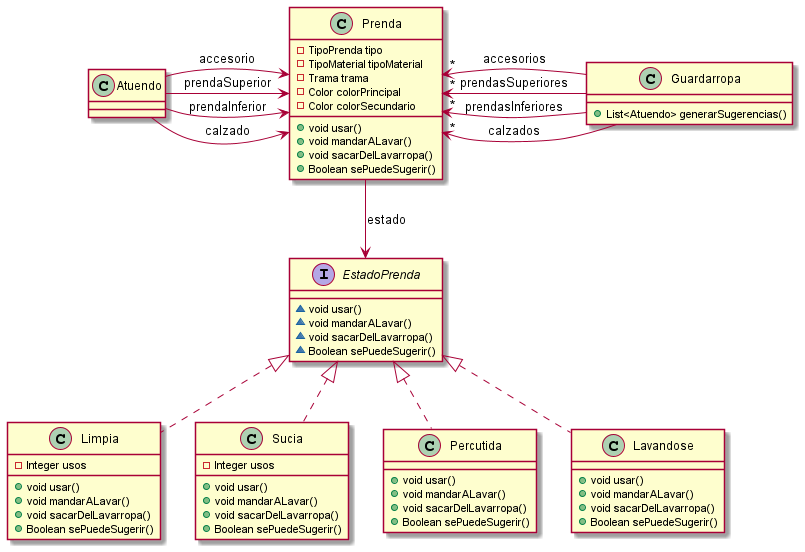

The diagram above was rendered by PlantUML. Its source (embedded in the PNG):
@startuml
class Atuendo {
}

class Guardarropa {
+ List<Atuendo> generarSugerencias()
}

interface EstadoPrenda {
~ void usar()
~ void mandarALavar()
~ void sacarDelLavarropa()
~ Boolean sePuedeSugerir()
}

class Limpia{
- Integer usos
+ void usar()
+ void mandarALavar()
+ void sacarDelLavarropa()
+ Boolean sePuedeSugerir()
}

class Sucia{
- Integer usos
+ void usar()
+ void mandarALavar()
+ void sacarDelLavarropa()
+ Boolean sePuedeSugerir()
}

class Percutida{
+ void usar()
+ void mandarALavar()
+ void sacarDelLavarropa()
+ Boolean sePuedeSugerir()
}

class Lavandose{
+ void usar()
+ void mandarALavar()
+ void sacarDelLavarropa()
+ Boolean sePuedeSugerir()
}

class Prenda {
- TipoPrenda tipo
- TipoMaterial tipoMaterial
- Trama trama
- Color colorPrincipal
- Color colorSecundario
+ void usar()
+ void mandarALavar()
+ void sacarDelLavarropa()
+ Boolean sePuedeSugerir()
}

Prenda <-left- Atuendo : prendaSuperior
Prenda <-left- Atuendo : prendaInferior
Prenda <-left- Atuendo : calzado
Prenda <-left- Atuendo : accesorio

Prenda "*" <-right- Guardarropa : prendasSuperiores
Prenda "*" <-- Guardarropa : prendasInferiores
Prenda "*" <-- Guardarropa : calzados
Prenda "*" <-- Guardarropa : accesorios

EstadoPrenda <-up- Prenda : estado

EstadoPrenda <|.. Limpia
EstadoPrenda <|.. Sucia
EstadoPrenda <|.. Percutida
EstadoPrenda <|.. Lavandose
@enduml